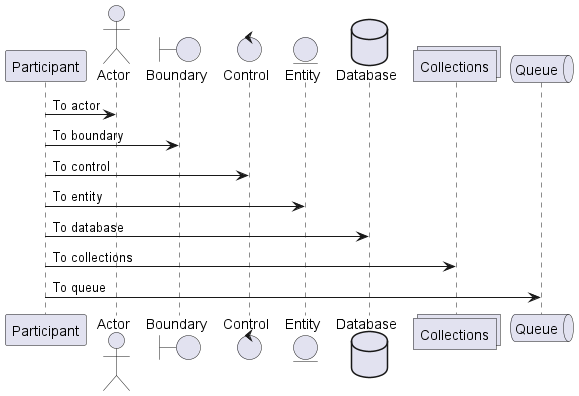

The diagram above was rendered by PlantUML. Its source (embedded in the PNG):
@startuml test
participant Participant as Foo
actor       Actor       as Foo1
boundary    Boundary    as Foo2
control     Control     as Foo3
entity      Entity      as Foo4
database    Database    as Foo5
collections Collections as Foo6
queue       Queue       as Foo7
Foo -> Foo1 : To actor 
Foo -> Foo2 : To boundary
Foo -> Foo3 : To control
Foo -> Foo4 : To entity
Foo -> Foo5 : To database
Foo -> Foo6 : To collections
Foo -> Foo7: To queue
@enduml